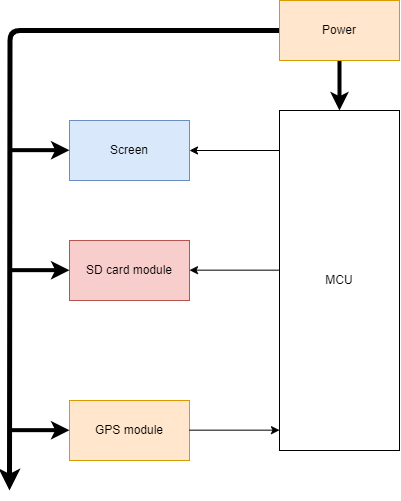

The diagram above was exported from draw.io. Its source (the exported page's mxGraphModel, read from the mxfile embedded in the PNG):
<mxGraphModel dx="915" dy="1648" grid="1" gridSize="10" guides="1" tooltips="1" connect="1" arrows="1" fold="1" page="1" pageScale="1" pageWidth="850" pageHeight="1100" math="0" shadow="0">
  <root>
    <mxCell id="0" />
    <mxCell id="1" parent="0" />
    <mxCell id="2" value="SD card module" style="rounded=0;whiteSpace=wrap;html=1;fillColor=#f8cecc;strokeColor=#b85450;" vertex="1" parent="1">
      <mxGeometry x="120" y="200" width="120" height="60" as="geometry" />
    </mxCell>
    <mxCell id="3" value="GPS module" style="rounded=0;whiteSpace=wrap;html=1;fillColor=#ffe6cc;strokeColor=#d79b00;" vertex="1" parent="1">
      <mxGeometry x="120" y="360" width="120" height="60" as="geometry" />
    </mxCell>
    <mxCell id="4" value="Screen" style="rounded=0;whiteSpace=wrap;html=1;fillColor=#dae8fc;strokeColor=#6c8ebf;" vertex="1" parent="1">
      <mxGeometry x="120" y="80" width="120" height="60" as="geometry" />
    </mxCell>
    <mxCell id="5" style="edgeStyle=orthogonalEdgeStyle;rounded=0;orthogonalLoop=1;jettySize=auto;html=1;strokeWidth=4;" edge="1" source="7" target="8" parent="1">
      <mxGeometry relative="1" as="geometry" />
    </mxCell>
    <mxCell id="6" style="edgeStyle=orthogonalEdgeStyle;rounded=1;orthogonalLoop=1;jettySize=auto;html=1;strokeWidth=5;curved=0;" edge="1" source="7" parent="1">
      <mxGeometry relative="1" as="geometry">
        <mxPoint x="60" y="450" as="targetPoint" />
      </mxGeometry>
    </mxCell>
    <mxCell id="7" value="Power" style="rounded=0;whiteSpace=wrap;html=1;fillColor=#ffe6cc;strokeColor=#d79b00;" vertex="1" parent="1">
      <mxGeometry x="330" y="-40" width="120" height="60" as="geometry" />
    </mxCell>
    <mxCell id="8" value="MCU" style="rounded=0;whiteSpace=wrap;html=1;" vertex="1" parent="1">
      <mxGeometry x="330" y="70" width="120" height="340" as="geometry" />
    </mxCell>
    <mxCell id="9" value="" style="endArrow=classic;html=1;rounded=0;entryX=1;entryY=0.5;entryDx=0;entryDy=0;" edge="1" target="4" parent="1">
      <mxGeometry width="50" height="50" relative="1" as="geometry">
        <mxPoint x="330" y="110" as="sourcePoint" />
        <mxPoint x="320" y="100" as="targetPoint" />
      </mxGeometry>
    </mxCell>
    <mxCell id="10" value="" style="endArrow=classic;html=1;rounded=0;entryX=1;entryY=0.5;entryDx=0;entryDy=0;" edge="1" parent="1">
      <mxGeometry width="50" height="50" relative="1" as="geometry">
        <mxPoint x="330" y="229.66" as="sourcePoint" />
        <mxPoint x="240" y="229.66" as="targetPoint" />
      </mxGeometry>
    </mxCell>
    <mxCell id="11" value="" style="endArrow=classic;html=1;rounded=0;entryX=1;entryY=0.5;entryDx=0;entryDy=0;" edge="1" parent="1">
      <mxGeometry width="50" height="50" relative="1" as="geometry">
        <mxPoint x="240" y="389.65999999999997" as="sourcePoint" />
        <mxPoint x="330" y="389.65999999999997" as="targetPoint" />
      </mxGeometry>
    </mxCell>
    <mxCell id="12" value="" style="endArrow=classic;html=1;rounded=0;strokeWidth=4;" edge="1" parent="1">
      <mxGeometry width="50" height="50" relative="1" as="geometry">
        <mxPoint x="60" y="389.65999999999997" as="sourcePoint" />
        <mxPoint x="120" y="389.66" as="targetPoint" />
      </mxGeometry>
    </mxCell>
    <mxCell id="13" value="" style="endArrow=classic;html=1;rounded=0;strokeWidth=4;" edge="1" parent="1">
      <mxGeometry width="50" height="50" relative="1" as="geometry">
        <mxPoint x="60" y="229.65999999999994" as="sourcePoint" />
        <mxPoint x="120" y="229.66" as="targetPoint" />
      </mxGeometry>
    </mxCell>
    <mxCell id="14" value="" style="endArrow=classic;html=1;rounded=0;strokeWidth=4;" edge="1" parent="1">
      <mxGeometry width="50" height="50" relative="1" as="geometry">
        <mxPoint x="60" y="109.65999999999997" as="sourcePoint" />
        <mxPoint x="120" y="109.66000000000003" as="targetPoint" />
      </mxGeometry>
    </mxCell>
  </root>
</mxGraphModel>